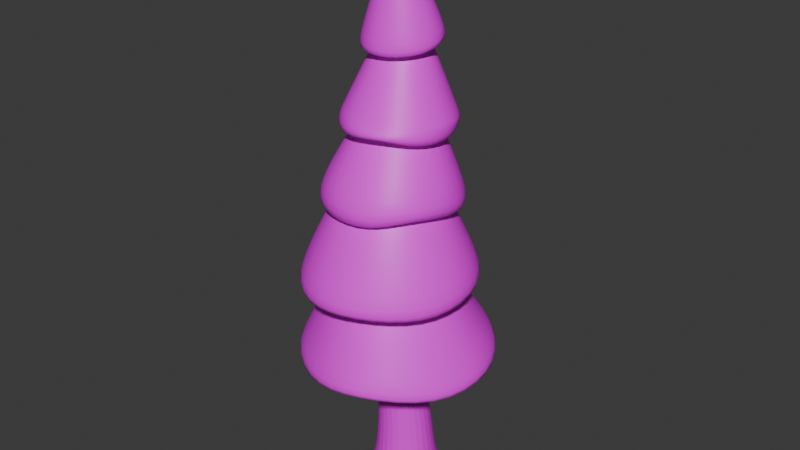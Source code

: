 # Source: tree_001.blend  (saved by Blender 4.1.24; exported with 4.5.12 LTS)
import bpy
from mathutils import Matrix  # noqa: F401  (used for matrix-valued properties, if any)

bpy.ops.wm.read_factory_settings(use_empty=True)
scene = bpy.context.scene
scene.name = 'Scene'

# ---- collections
col_collection = bpy.data.collections.new('Collection'); scene.collection.children.link(col_collection)

# ---- images (referenced by path relative to the original .blend; pixels are not part of the script)
import os
ASSET_DIR = os.environ.get("B2B_ASSET_DIR", "")  # directory of the original .blend (textures are referenced by path, not embedded)
HERE = os.path.dirname(os.path.abspath(__file__))  # packed textures are extracted next to this script under _unpacked/

def load_image(name, relpath, width, height, colorspace="sRGB"):
    """Load a texture the original file referenced (path relative to the .blend, or extracted next to this script)."""
    p = next((c for c in (os.path.join(HERE, relpath), os.path.join(ASSET_DIR, relpath)) if relpath and os.path.exists(c)), "")
    if p:
        img = bpy.data.images.load(p, check_existing=True)
        img.name = name
    else:  # same state as the original file: an image datablock whose file is absent (Cycles renders it pink)
        img = bpy.data.images.new(name, width, height)
        img.source = "FILE"
        img.filepath = "//" + (relpath or name)
    img.colorspace_settings.name = colorspace
    return img
img_gradation_palette_png = load_image('Gradation palette.png', 'Gradation palette.png', 1024, 1024, 'sRGB')

# ---- materials (node trees are filled in below, after node groups)
mat_material_003 = bpy.data.materials.new('Material.003')
mat_material_003.use_transparent_shadow = False
mat_material_002 = bpy.data.materials.new('Material.002')
mat_material_002.use_transparent_shadow = False

# ---- material node trees
mat_material_003.use_nodes = True; mat_material_003.node_tree.nodes.clear()
_N = mat_material_003.node_tree.nodes; _L = mat_material_003.node_tree.links
n0 = _N.new('ShaderNodeBsdfPrincipled'); n0.name = 'Principled BSDF'; n0.location = (10, 300)
n1 = _N.new('ShaderNodeOutputMaterial'); n1.name = 'Material Output'; n1.location = (300, 300)
n2 = _N.new('ShaderNodeTexImage'); n2.name = 'Image Texture'; n2.location = (-280, 264)
n2.image = img_gradation_palette_png
_L.new(n0.outputs[0], n1.inputs[0])
_L.new(n2.outputs[0], n0.inputs[0])
n1.is_active_output = True
mat_material_002.use_nodes = True; mat_material_002.node_tree.nodes.clear()
_N = mat_material_002.node_tree.nodes; _L = mat_material_002.node_tree.links
n0 = _N.new('ShaderNodeBsdfPrincipled'); n0.name = 'Principled BSDF'; n0.location = (10, 300)
n1 = _N.new('ShaderNodeOutputMaterial'); n1.name = 'Material Output'; n1.location = (300, 300)
n2 = _N.new('ShaderNodeTexImage'); n2.name = 'Image Texture'; n2.location = (-280, 264)
n2.image = img_gradation_palette_png
_L.new(n0.outputs[0], n1.inputs[0])
_L.new(n2.outputs[0], n0.inputs[0])
n1.is_active_output = True

# ---- world
world_world = bpy.data.worlds.new('World'); scene.world = world_world
world_world.use_nodes = True; world_world.node_tree.nodes.clear()
_N = world_world.node_tree.nodes; _L = world_world.node_tree.links
n0 = _N.new('ShaderNodeOutputWorld'); n0.name = 'World Output'; n0.location = (300, 300)
n1 = _N.new('ShaderNodeBackground'); n1.name = 'Background'; n1.location = (10, 300)
n1.inputs[0].default_value = (0.05088, 0.05088, 0.05088, 1.0)
_L.new(n1.outputs[0], n0.inputs[0])
n0.is_active_output = True
world_world.color = (0.05088, 0.05088, 0.05088)
world_world.use_sun_shadow = False
world_world.sun_shadow_jitter_overblur = 0.0

# ---- meshes
me_cylinder = bpy.data.meshes.new('Cylinder')
me_cylinder.from_pydata([(-1.11e-09, 1.13, -0.1229), (3.385e-10, 0.9603, 0.1229), (0.8838, 0.7048, -0.1229), (0.7508, 0.5987, 0.1229), (1.102, -0.2515, -0.1229), (0.9362, -0.2137, 0.1229), (0.4905, -1.018, -0.1229), (0.4166, -0.8652, 0.1229), (-0.4905, -1.018, -0.1229), (-0.4166, -0.8652, 0.1229), (-1.102, -0.2515, -0.1229), (-0.9362, -0.2137, 0.1229), (-0.8838, 0.7048, -0.1229), (-0.7508, 0.5987, 0.1229), (0.6918, 0.3955, 1.736), (0.05622, 0.6992, 1.757), (0.8505, -0.2867, 1.66), (0.4129, -0.8338, 1.584), (-0.2915, -0.8338, 1.567), (-0.7323, -0.2867, 1.621), (-0.5776, 0.3955, 1.705), (0.5648, 0.1488, 3.205), (0.01967, 0.4076, 3.233), (0.7015, -0.4328, 3.116), (0.3268, -0.8991, 3.032), (-0.2771, -0.8991, 3.017), (-0.6555, -0.4328, 3.082), (-0.5234, 0.1488, 3.178), (0.4154, -0.2371, 5.057), (-0.02952, -0.02238, 5.087), (0.5256, -0.7196, 5.053), (0.218, -1.107, 5.078), (-0.2758, -1.107, 5.113), (-0.5838, -0.7196, 5.131), (-0.4742, -0.2371, 5.119), (0.6238, -0.3296, 7.066), (0.3062, -0.1798, 7.018), (0.6993, -0.6663, 7.147), (0.4759, -0.9363, 7.2), (0.1217, -0.9363, 7.185), (-0.09644, -0.6663, 7.113), (-0.01431, -0.3296, 7.039), (0.3547, 0.005533, 8.869), (0.1393, 0.1084, 8.857), (0.4081, -0.2255, 8.899), (0.2593, -0.4108, 8.924), (0.02022, -0.4108, 8.926), (-0.129, -0.2255, 8.902), (-0.07598, 0.005533, 8.872), (0.2846, 0.09842, 10.07), (0.1472, 0.1645, 10.07), (0.3185, -0.04999, 10.06), (0.2233, -0.169, 10.05), (0.0708, -0.169, 10.05), (-0.02425, -0.04999, 10.06), (0.009756, 0.09842, 10.07), (0.2176, -0.01803, 10.99), (0.1532, 0.01294, 10.99), (0.2335, -0.08761, 10.99), (0.1889, -0.1434, 10.98), (0.1174, -0.1434, 10.99), (0.07283, -0.08761, 10.99), (0.08877, -0.01803, 10.99), (-1.514e-09, 1.178, -0.1229), (0.9208, 0.7343, -0.1229), (1.148, -0.2621, -0.1229), (0.511, -1.061, -0.1229), (-0.511, -1.061, -0.1229), (-1.148, -0.2621, -0.1229), (-0.9208, 0.7343, -0.1229)], [], [(0, 1, 3, 2), (2, 3, 5, 4), (4, 5, 7, 6), (6, 7, 9, 8), (8, 9, 11, 10), (11, 9, 18, 19), (10, 11, 13, 12), (12, 13, 1, 0), (10, 12, 69, 68), (19, 18, 25, 26), (3, 1, 15, 14), (7, 5, 16, 17), (13, 11, 19, 20), (9, 7, 17, 18), (1, 13, 20, 15), (5, 3, 14, 16), (23, 21, 28, 30), (17, 16, 23, 24), (14, 15, 22, 21), (20, 19, 26, 27), (18, 17, 24, 25), (16, 14, 21, 23), (15, 20, 27, 22), (34, 33, 40, 41), (22, 27, 34, 29), (26, 25, 32, 33), (24, 23, 30, 31), (21, 22, 29, 28), (27, 26, 33, 34), (25, 24, 31, 32), (36, 41, 48, 43), (32, 31, 38, 39), (30, 28, 35, 37), (29, 34, 41, 36), (33, 32, 39, 40), (31, 30, 37, 38), (28, 29, 36, 35), (46, 45, 52, 53), (40, 39, 46, 47), (38, 37, 44, 45), (35, 36, 43, 42), (41, 40, 47, 48), (39, 38, 45, 46), (37, 35, 42, 44), (49, 50, 57, 56), (44, 42, 49, 51), (43, 48, 55, 50), (47, 46, 53, 54), (45, 44, 51, 52), (42, 43, 50, 49), (48, 47, 54, 55), (56, 57, 62, 61, 60, 59, 58), (55, 54, 61, 62), (53, 52, 59, 60), (51, 49, 56, 58), (50, 55, 62, 57), (54, 53, 60, 61), (52, 51, 58, 59), (63, 64, 65, 66, 67, 68, 69), (6, 8, 67, 66), (12, 0, 63, 69), (2, 4, 65, 64), (8, 10, 68, 67), (0, 2, 64, 63), (4, 6, 66, 65)])
_uv = me_cylinder.uv_layers.new(name='UVMap')
_uv.uv.foreach_set('vector', [0.0777, 0.3866, 0.0777, 0.3964, 0.0749, 0.3964, 0.0749, 0.3866, 0.0749, 0.3866, 0.0749, 0.3964, 0.07209, 0.3964, 0.07209, 0.3866, 0.07209, 0.3866, 0.07209, 0.3964, 0.06929, 0.3964, 0.06929, 0.3866, 0.06929, 0.3866, 0.06929, 0.3964, 0.06648, 0.3964, 0.06648, 0.3866, 0.06648, 0.3866, 0.06648, 0.3964, 0.06368, 0.3964, 0.06368, 0.3866, 0.06368, 0.3964, 0.06648, 0.3964, 0.06648, 0.3964, 0.06368, 0.3964, 0.06368, 0.3866, 0.06368, 0.3964, 0.06087, 0.3964, 0.06087, 0.3866, 0.06087, 0.3866, 0.06087, 0.3964, 0.05806, 0.3964, 0.05806, 0.3866, 0.06368, 0.3866, 0.06087, 0.3866, 0.06087, 0.3866, 0.06368, 0.3866, 0.06368, 0.3964, 0.06648, 0.3964, 0.06648, 0.3964, 0.06368, 0.3964, 0.0749, 0.3964, 0.0777, 0.3964, 0.0777, 0.3964, 0.0749, 0.3964, 0.06929, 0.3964, 0.07209, 0.3964, 0.07209, 0.3964, 0.06929, 0.3964, 0.06087, 0.3964, 0.06368, 0.3964, 0.06368, 0.3964, 0.06087, 0.3964, 0.06648, 0.3964, 0.06929, 0.3964, 0.06929, 0.3964, 0.06648, 0.3964, 0.05806, 0.3964, 0.06087, 0.3964, 0.06087, 0.3964, 0.05806, 0.3964, 0.07209, 0.3964, 0.0749, 0.3964, 0.0749, 0.3964, 0.07209, 0.3964, 0.07209, 0.3964, 0.0749, 0.3964, 0.0749, 0.3964, 0.07209, 0.3964, 0.06929, 0.3964, 0.07209, 0.3964, 0.07209, 0.3964, 0.06929, 0.3964, 0.0749, 0.3964, 0.0777, 0.3964, 0.0777, 0.3964, 0.0749, 0.3964, 0.06087, 0.3964, 0.06368, 0.3964, 0.06368, 0.3964, 0.06087, 0.3964, 0.06648, 0.3964, 0.06929, 0.3964, 0.06929, 0.3964, 0.06648, 0.3964, 0.07209, 0.3964, 0.0749, 0.3964, 0.0749, 0.3964, 0.07209, 0.3964, 0.05806, 0.3964, 0.06087, 0.3964, 0.06087, 0.3964, 0.05806, 0.3964, 0.06087, 0.3964, 0.06368, 0.3964, 0.06368, 0.3964, 0.06087, 0.3964, 0.05806, 0.3964, 0.06087, 0.3964, 0.06087, 0.3964, 0.05806, 0.3964, 0.06368, 0.3964, 0.06648, 0.3964, 0.06648, 0.3964, 0.06368, 0.3964, 0.06929, 0.3964, 0.07209, 0.3964, 0.07209, 0.3964, 0.06929, 0.3964, 0.0749, 0.3964, 0.0777, 0.3964, 0.0777, 0.3964, 0.0749, 0.3964, 0.06087, 0.3964, 0.06368, 0.3964, 0.06368, 0.3964, 0.06087, 0.3964, 0.06648, 0.3964, 0.06929, 0.3964, 0.06929, 0.3964, 0.06648, 0.3964, 0.05806, 0.3964, 0.06087, 0.3964, 0.06087, 0.3964, 0.05806, 0.3964, 0.06648, 0.3964, 0.06929, 0.3964, 0.06929, 0.3964, 0.06648, 0.3964, 0.07209, 0.3964, 0.0749, 0.3964, 0.0749, 0.3964, 0.07209, 0.3964, 0.05806, 0.3964, 0.06087, 0.3964, 0.06087, 0.3964, 0.05806, 0.3964, 0.06368, 0.3964, 0.06648, 0.3964, 0.06648, 0.3964, 0.06368, 0.3964, 0.06929, 0.3964, 0.07209, 0.3964, 0.07209, 0.3964, 0.06929, 0.3964, 0.0749, 0.3964, 0.0777, 0.3964, 0.0777, 0.3964, 0.0749, 0.3964, 0.06648, 0.3964, 0.06929, 0.3964, 0.06929, 0.3964, 0.06648, 0.3964, 0.06368, 0.3964, 0.06648, 0.3964, 0.06648, 0.3964, 0.06368, 0.3964, 0.06929, 0.3964, 0.07209, 0.3964, 0.07209, 0.3964, 0.06929, 0.3964, 0.0749, 0.3964, 0.0777, 0.3964, 0.0777, 0.3964, 0.0749, 0.3964, 0.06087, 0.3964, 0.06368, 0.3964, 0.06368, 0.3964, 0.06087, 0.3964, 0.06648, 0.3964, 0.06929, 0.3964, 0.06929, 0.3964, 0.06648, 0.3964, 0.07209, 0.3964, 0.0749, 0.3964, 0.0749, 0.3964, 0.07209, 0.3964, 0.0749, 0.3964, 0.0777, 0.3964, 0.0777, 0.3964, 0.0749, 0.3964, 0.07209, 0.3964, 0.0749, 0.3964, 0.0749, 0.3964, 0.07209, 0.3964, 0.05806, 0.3964, 0.06087, 0.3964, 0.06087, 0.3964, 0.05806, 0.3964, 0.06368, 0.3964, 0.06648, 0.3964, 0.06648, 0.3964, 0.06368, 0.3964, 0.06929, 0.3964, 0.07209, 0.3964, 0.07209, 0.3964, 0.06929, 0.3964, 0.0749, 0.3964, 0.0777, 0.3964, 0.0777, 0.3964, 0.0749, 0.3964, 0.06087, 0.3964, 0.06368, 0.3964, 0.06368, 0.3964, 0.06087, 0.3964, 0.06666, 0.3846, 0.06297, 0.3864, 0.05929, 0.3846, 0.05838, 0.3807, 0.06093, 0.3775, 0.06502, 0.3775, 0.06757, 0.3807, 0.06087, 0.3964, 0.06368, 0.3964, 0.06368, 0.3964, 0.06087, 0.3964, 0.06648, 0.3964, 0.06929, 0.3964, 0.06929, 0.3964, 0.06648, 0.3964, 0.07209, 0.3964, 0.0749, 0.3964, 0.0749, 0.3964, 0.07209, 0.3964, 0.05806, 0.3964, 0.06087, 0.3964, 0.06087, 0.3964, 0.05806, 0.3964, 0.06368, 0.3964, 0.06648, 0.3964, 0.06648, 0.3964, 0.06368, 0.3964, 0.06929, 0.3964, 0.07209, 0.3964, 0.07209, 0.3964, 0.06929, 0.3964, 0.07279, 0.3864, 0.07648, 0.3846, 0.07739, 0.3807, 0.07484, 0.3775, 0.07075, 0.3775, 0.0682, 0.3807, 0.06911, 0.3846, 0.06929, 0.3866, 0.06648, 0.3866, 0.06648, 0.3866, 0.06929, 0.3866, 0.06087, 0.3866, 0.05806, 0.3866, 0.05806, 0.3866, 0.06087, 0.3866, 0.0749, 0.3866, 0.07209, 0.3866, 0.07209, 0.3866, 0.0749, 0.3866, 0.06648, 0.3866, 0.06368, 0.3866, 0.06368, 0.3866, 0.06648, 0.3866, 0.0777, 0.3866, 0.0749, 0.3866, 0.0749, 0.3866, 0.0777, 0.3866, 0.07209, 0.3866, 0.06929, 0.3866, 0.06929, 0.3866, 0.07209, 0.3866])
me_cylinder.materials.append(mat_material_003)
me_cylinder.update()
me_cylinder_001 = bpy.data.meshes.new('Cylinder.001')
me_cylinder_001.from_pydata([(0.003323, 1.198, -0.1838), (-0.0005178, 0.3861, 0.7235), (0.7815, 0.8918, -0.4158), (0.3727, 0.2507, 0.7127), (1.195, 0.1766, -0.4651), (0.5713, -0.09219, 0.6852), (1.052, -0.6366, -0.5213), (0.5023, -0.4821, 0.654), (0.4013, -1.241, -0.3681), (0.1981, -0.7366, 0.6337), (-0.4102, -1.167, -0.5579), (-0.1991, -0.7366, 0.6337), (-1.092, -0.6398, -0.4279), (-0.5034, -0.4821, 0.654), (-1.188, 0.1766, -0.4651), (-0.5723, -0.09219, 0.6852), (-0.7741, 0.8918, -0.4158), (-0.3738, 0.2507, 0.7127), (0.6675, 0.6009, 0.7407), (-0.0005178, 0.8432, 0.7601), (1.023, -0.01281, 0.6916), (0.8995, -0.7107, 0.6358), (0.3549, -1.166, 0.5993), (-0.356, -1.166, 0.5993), (-0.9005, -0.7107, 0.6358), (-1.024, -0.01281, 0.6916), (-0.6685, 0.6009, 0.7407), (0.3589, 0.2693, 1.593), (0.0004655, 0.3997, 1.594), (0.5496, -0.06102, 1.592), (0.4833, -0.4366, 1.591), (0.1912, -0.6818, 1.591), (-0.1902, -0.6818, 1.591), (-0.4824, -0.4366, 1.591), (-0.5486, -0.06102, 1.592), (-0.3579, 0.2693, 1.593), (0.5241, 0.4662, 1.594), (0.0004655, 0.6568, 1.595), (0.8027, -0.01638, 1.593), (0.7059, -0.5651, 1.591), (0.2791, -0.9233, 1.59), (-0.2781, -0.9233, 1.59), (-0.705, -0.5651, 1.591), (-0.8018, -0.01638, 1.593), (-0.5232, 0.4662, 1.594), (0.2563, 0.2937, 2.308), (1.545e-05, 0.3868, 2.302), (0.3927, 0.05793, 2.322), (0.3453, -0.2102, 2.338), (0.1364, -0.3852, 2.349), (-0.1364, -0.3852, 2.349), (-0.3453, -0.2102, 2.338), (-0.3927, 0.05793, 2.322), (-0.2563, 0.2937, 2.308), (0.4122, 0.4791, 2.297), (1.546e-05, 0.6289, 2.287), (0.6315, 0.09996, 2.319), (0.5553, -0.3312, 2.345), (0.2193, -0.6126, 2.362), (-0.2193, -0.6126, 2.362), (-0.5553, -0.3312, 2.345), (-0.6315, 0.09996, 2.319), (-0.4122, 0.4791, 2.297), (0.1687, 0.2242, 3.153), (8.051e-05, 0.2851, 3.16), (0.2584, 0.07003, 3.133), (0.2273, -0.1053, 3.112), (0.08981, -0.2198, 3.097), (-0.08965, -0.2198, 3.097), (-0.2271, -0.1053, 3.112), (-0.2583, 0.07003, 3.133), (-0.1686, 0.2242, 3.153), (0.2933, 0.3715, 3.171), (8.051e-05, 0.4774, 3.185), (0.4493, 0.1034, 3.138), (0.3951, -0.2015, 3.099), (0.1561, -0.4004, 3.074), (-0.1559, -0.4004, 3.074), (-0.3949, -0.2015, 3.099), (-0.4491, 0.1034, 3.138), (-0.2931, 0.3715, 3.171), (0.02734, -0.03001, 4.185), (2.046e-08, -0.02013, 4.186), (0.04189, -0.05501, 4.182), (0.03683, -0.08344, 4.179), (0.01455, -0.102, 4.176), (-0.01455, -0.102, 4.176), (-0.03683, -0.08344, 4.179), (-0.04189, -0.05501, 4.182), (-0.02734, -0.03001, 4.185), (0.003323, 0.9025, -0.2042), (0.5913, 0.6656, -0.4314), (0.9039, 0.1253, -0.4687), (0.7953, -0.489, -0.5111), (0.3001, -0.9637, -0.3489), (-0.3089, -0.8899, -0.5388), (-0.8359, -0.4921, -0.4177), (-0.8965, 0.1253, -0.4687), (-0.5839, 0.6656, -0.4314), (-0.06151, 0.45, -0.0911), (0.3202, 0.3114, -0.1007), (0.5234, -0.03955, -0.1249), (0.4528, -0.4387, -0.1524), (0.1416, -0.6992, -0.1704), (-0.2646, -0.6992, -0.1704), (-0.5758, -0.4387, -0.1524), (-0.6464, -0.03955, -0.1249), (-0.4432, 0.3114, -0.1007), (0.1592, 0.233, 3.096), (-0.002854, 0.2771, 3.051), (0.2555, 0.06199, 3.024), (0.2244, -0.1134, 3.002), (0.08688, -0.2278, 2.988), (-0.09258, -0.2278, 2.988), (-0.2301, -0.1134, 3.002), (-0.2387, 0.03301, 3.06), (-0.1715, 0.2162, 3.043), (0.2837, 0.3802, 3.114), (-0.002854, 0.4694, 3.075), (0.4463, 0.09538, 3.028), (0.3921, -0.2095, 2.99), (0.1531, -0.4085, 2.965), (-0.1589, -0.4085, 2.965), (-0.3979, -0.2095, 2.99), (-0.4295, 0.06639, 3.064), (-0.296, 0.3635, 3.062), (0.2563, 0.2937, 2.308), (1.545e-05, 0.3868, 2.302), (0.3927, 0.05793, 2.322), (0.3453, -0.2102, 2.338), (0.1364, -0.3852, 2.349), (-0.1364, -0.3852, 2.349), (-0.3453, -0.2102, 2.338), (-0.3927, 0.05793, 2.322), (-0.2563, 0.2937, 2.308), (0.4122, 0.4791, 2.297), (1.546e-05, 0.6289, 2.287), (0.6315, 0.09996, 2.319), (0.5553, -0.3312, 2.345), (0.2193, -0.6126, 2.362), (-0.2193, -0.6126, 2.362), (-0.5553, -0.3312, 2.345), (-0.6315, 0.09996, 2.319), (-0.4122, 0.4791, 2.297), (0.356, 0.3244, 1.353), (0.07594, 0.4208, 1.493), (0.5467, -0.005943, 1.352), (0.4044, -0.4446, 1.491), (0.1883, -0.6267, 1.35), (-0.1931, -0.6267, 1.35), (-0.4853, -0.3815, 1.351), (-0.5742, 0.00246, 1.497), (-0.3608, 0.3244, 1.353), (0.5212, 0.5213, 1.354), (0.07594, 0.6779, 1.494), (0.7998, 0.03869, 1.352), (0.627, -0.5732, 1.491), (0.2762, -0.8682, 1.35), (-0.2811, -0.8682, 1.35), (-0.7079, -0.5101, 1.351), (-0.8274, 0.04709, 1.497), (-0.5261, 0.5213, 1.354), (0.2687, 0.215, 2.118), (-0.03071, 0.3505, 2.224), (0.4051, -0.02083, 2.132), (0.3577, -0.289, 2.148), (0.157, -0.4882, 2.267), (-0.124, -0.464, 2.159), (-0.412, -0.2145, 2.148), (-0.3803, -0.02083, 2.132), (-0.2439, 0.215, 2.118), (0.4246, 0.4004, 2.107), (-0.03071, 0.5925, 2.209), (0.6439, 0.0212, 2.13), (0.5677, -0.41, 2.156), (0.24, -0.7157, 2.28), (-0.2069, -0.6914, 2.173), (-0.622, -0.3355, 2.156), (-0.6191, 0.0212, 2.13), (-0.3998, 0.4004, 2.107), (0.3727, 0.2671, 0.5075), (-0.0005178, 0.4025, 0.5183), (0.5713, -0.07577, 0.48), (0.5023, -0.4657, 0.4488), (0.1864, -0.7237, 0.5555), (-0.1991, -0.7202, 0.4285), (-0.5034, -0.4657, 0.4488), (-0.4919, -0.09223, 0.6512), (-0.3738, 0.2671, 0.5075), (0.6675, 0.6173, 0.5355), (-0.0005178, 0.8597, 0.5549), (1.023, 0.003606, 0.4864), (0.8995, -0.6942, 0.4305), (0.3432, -1.153, 0.5211), (-0.356, -1.15, 0.3941), (-0.9005, -0.6942, 0.4305), (-0.9435, -0.01285, 0.6575), (-0.6685, 0.6173, 0.5355), (0.003401, 1.037, 0.0108), (0.7014, 0.7649, -0.1755), (1.073, 0.1235, -0.2206), (0.9437, -0.6058, -0.2719), (0.362, -1.14, -0.1548), (-0.3675, -1.082, -0.3054), (-0.9743, -0.6083, -0.1978), (-1.065, 0.1235, -0.2206), (-0.694, 0.7649, -0.1755)], [], [(198, 1, 3, 199), (199, 3, 5, 200), (200, 5, 7, 201), (201, 7, 9, 202), (202, 9, 11, 203), (203, 11, 13, 204), (204, 13, 15, 205), (5, 3, 180, 182), (205, 15, 17, 206), (206, 17, 1, 198), (6, 8, 94, 93), (18, 19, 28, 27), (19, 18, 189, 190), (25, 26, 197, 196), (1, 17, 188, 181), (9, 7, 183, 184), (24, 25, 196, 195), (23, 24, 195, 194), (13, 11, 185, 186), (22, 23, 194, 193), (143, 136, 172, 179), (26, 25, 34, 35), (23, 22, 31, 32), (20, 18, 27, 29), (19, 26, 35, 28), (24, 23, 32, 33), (21, 20, 29, 30), (25, 24, 33, 34), (22, 21, 30, 31), (42, 41, 50, 51), (130, 129, 165, 166), (27, 28, 145, 144), (142, 143, 179, 178), (44, 37, 154, 161), (129, 128, 164, 165), (141, 142, 178, 177), (43, 44, 161, 160), (128, 126, 162, 164), (51, 50, 131, 132), (39, 38, 47, 48), (43, 42, 51, 52), (40, 39, 48, 49), (36, 37, 46, 45), (44, 43, 52, 53), (41, 40, 49, 50), (38, 36, 45, 47), (37, 44, 53, 46), (58, 57, 66, 67), (54, 56, 137, 135), (50, 49, 130, 131), (62, 55, 136, 143), (55, 54, 135, 136), (49, 48, 129, 130), (61, 62, 143, 142), (48, 47, 128, 129), (60, 61, 142, 141), (70, 69, 114, 115), (54, 55, 64, 63), (62, 61, 70, 71), (59, 58, 67, 68), (56, 54, 63, 65), (55, 62, 71, 64), (60, 59, 68, 69), (57, 56, 65, 66), (61, 60, 69, 70), (74, 72, 81, 83), (74, 75, 120, 119), (69, 68, 113, 114), (72, 74, 119, 117), (68, 67, 112, 113), (80, 73, 118, 125), (73, 72, 117, 118), (67, 66, 111, 112), (79, 80, 125, 124), (81, 82, 89, 88, 87, 86, 85, 84, 83), (73, 80, 89, 82), (78, 77, 86, 87), (75, 74, 83, 84), (79, 78, 87, 88), (76, 75, 84, 85), (72, 73, 82, 81), (80, 79, 88, 89), (77, 76, 85, 86), (96, 97, 106, 105), (0, 2, 91, 90), (4, 6, 93, 92), (2, 4, 92, 91), (16, 0, 90, 98), (14, 16, 98, 97), (12, 14, 97, 96), (10, 12, 96, 95), (8, 10, 95, 94), (99, 100, 101, 102, 103, 104, 105, 106, 107), (93, 94, 103, 102), (90, 91, 100, 99), (97, 98, 107, 106), (94, 95, 104, 103), (91, 92, 101, 100), (98, 90, 99, 107), (95, 96, 105, 104), (92, 93, 102, 101), (111, 110, 119, 120), (115, 114, 123, 124), (112, 111, 120, 121), (108, 109, 118, 117), (116, 115, 124, 125), (113, 112, 121, 122), (110, 108, 117, 119), (109, 116, 125, 118), (114, 113, 122, 123), (75, 76, 121, 120), (71, 70, 115, 116), (76, 77, 122, 121), (63, 64, 109, 108), (64, 71, 116, 109), (77, 78, 123, 122), (65, 63, 108, 110), (78, 79, 124, 123), (66, 65, 110, 111), (140, 141, 177, 176), (42, 43, 160, 159), (126, 127, 163, 162), (139, 140, 176, 175), (41, 42, 159, 158), (138, 139, 175, 174), (40, 41, 158, 157), (28, 35, 152, 145), (137, 138, 174, 173), (56, 57, 138, 137), (52, 51, 132, 133), (57, 58, 139, 138), (53, 52, 133, 134), (58, 59, 140, 139), (45, 46, 127, 126), (46, 53, 134, 127), (59, 60, 141, 140), (47, 45, 126, 128), (151, 150, 159, 160), (148, 147, 156, 157), (144, 145, 154, 153), (152, 151, 160, 161), (149, 148, 157, 158), (146, 144, 153, 155), (145, 152, 161, 154), (150, 149, 158, 159), (147, 146, 155, 156), (167, 166, 175, 176), (164, 162, 171, 173), (163, 170, 179, 172), (168, 167, 176, 177), (165, 164, 173, 174), (169, 168, 177, 178), (166, 165, 174, 175), (162, 163, 172, 171), (170, 169, 178, 179), (131, 130, 166, 167), (29, 27, 144, 146), (132, 131, 167, 168), (30, 29, 146, 147), (133, 132, 168, 169), (31, 30, 147, 148), (134, 133, 169, 170), (32, 31, 148, 149), (37, 36, 153, 154), (127, 134, 170, 163), (33, 32, 149, 150), (36, 38, 155, 153), (136, 135, 171, 172), (34, 33, 150, 151), (38, 39, 156, 155), (135, 137, 173, 171), (35, 34, 151, 152), (39, 40, 157, 156), (186, 185, 194, 195), (185, 184, 193, 194), (184, 183, 192, 193), (180, 181, 190, 189), (183, 182, 191, 192), (182, 180, 189, 191), (181, 188, 197, 190), (188, 187, 196, 197), (187, 186, 195, 196), (15, 13, 186, 187), (26, 19, 190, 197), (18, 20, 191, 189), (11, 9, 184, 185), (20, 21, 192, 191), (21, 22, 193, 192), (7, 5, 182, 183), (17, 15, 187, 188), (3, 1, 181, 180), (16, 206, 198, 0), (14, 205, 206, 16), (12, 204, 205, 14), (10, 203, 204, 12), (8, 202, 203, 10), (6, 201, 202, 8), (4, 200, 201, 6), (2, 199, 200, 4), (0, 198, 199, 2)])
me_cylinder_001.polygons.foreach_set('use_smooth', [True] * 200)
_uv = me_cylinder_001.uv_layers.new(name='UVMap')
_uv.uv.foreach_set('vector', [0.2144, 0.2907, 0.215, 0.3063, 0.2057, 0.3063, 0.2051, 0.2907, 0.2051, 0.2907, 0.2057, 0.3063, 0.1965, 0.3063, 0.1959, 0.2907, 0.1959, 0.2907, 0.1965, 0.3063, 0.1873, 0.3063, 0.1867, 0.2907, 0.1867, 0.2907, 0.1873, 0.3063, 0.178, 0.3063, 0.1774, 0.2907, 0.1774, 0.2907, 0.178, 0.3063, 0.1688, 0.3063, 0.1682, 0.2907, 0.1682, 0.2907, 0.1688, 0.3063, 0.1595, 0.3063, 0.159, 0.2907, 0.159, 0.2907, 0.1595, 0.3063, 0.1503, 0.3063, 0.1497, 0.2907, 0.1965, 0.3063, 0.2057, 0.3063, 0.2057, 0.3063, 0.1965, 0.3063, 0.1497, 0.2907, 0.1503, 0.3063, 0.1411, 0.3063, 0.1405, 0.2907, 0.1405, 0.2907, 0.1411, 0.3063, 0.1318, 0.3063, 0.1312, 0.2907, 0.185, 0.2246, 0.1758, 0.2246, 0.1758, 0.2246, 0.185, 0.2246, 0.2057, 0.3063, 0.215, 0.3063, 0.215, 0.3063, 0.2057, 0.3063, 0.215, 0.3063, 0.2057, 0.3063, 0.2057, 0.3063, 0.215, 0.3063, 0.1503, 0.3063, 0.1411, 0.3063, 0.1411, 0.3063, 0.1503, 0.3063, 0.1318, 0.3063, 0.1411, 0.3063, 0.1411, 0.3063, 0.1318, 0.3063, 0.178, 0.3063, 0.1873, 0.3063, 0.1873, 0.3063, 0.178, 0.3063, 0.1595, 0.3063, 0.1503, 0.3063, 0.1503, 0.3063, 0.1595, 0.3063, 0.1688, 0.3063, 0.1595, 0.3063, 0.1595, 0.3063, 0.1688, 0.3063, 0.1595, 0.3063, 0.1688, 0.3063, 0.1688, 0.3063, 0.1595, 0.3063, 0.178, 0.3063, 0.1688, 0.3063, 0.1688, 0.3063, 0.178, 0.3063, 0.1411, 0.3063, 0.1318, 0.3063, 0.1318, 0.3063, 0.1411, 0.3063, 0.1411, 0.3063, 0.1503, 0.3063, 0.1503, 0.3063, 0.1411, 0.3063, 0.1688, 0.3063, 0.178, 0.3063, 0.178, 0.3063, 0.1688, 0.3063, 0.1965, 0.3063, 0.2057, 0.3063, 0.2057, 0.3063, 0.1965, 0.3063, 0.1318, 0.3063, 0.1411, 0.3063, 0.1411, 0.3063, 0.1318, 0.3063, 0.1595, 0.3063, 0.1688, 0.3063, 0.1688, 0.3063, 0.1595, 0.3063, 0.1873, 0.3063, 0.1965, 0.3063, 0.1965, 0.3063, 0.1873, 0.3063, 0.1503, 0.3063, 0.1595, 0.3063, 0.1595, 0.3063, 0.1503, 0.3063, 0.178, 0.3063, 0.1873, 0.3063, 0.1873, 0.3063, 0.178, 0.3063, 0.1595, 0.3063, 0.1688, 0.3063, 0.1688, 0.3063, 0.1595, 0.3063, 0.178, 0.3063, 0.1873, 0.3063, 0.1873, 0.3063, 0.178, 0.3063, 0.2057, 0.3063, 0.215, 0.3063, 0.215, 0.3063, 0.2057, 0.3063, 0.1503, 0.3063, 0.1411, 0.3063, 0.1411, 0.3063, 0.1503, 0.3063, 0.1411, 0.3063, 0.1318, 0.3063, 0.1318, 0.3063, 0.1411, 0.3063, 0.1873, 0.3063, 0.1965, 0.3063, 0.1965, 0.3063, 0.1873, 0.3063, 0.1595, 0.3063, 0.1503, 0.3063, 0.1503, 0.3063, 0.1595, 0.3063, 0.1503, 0.3063, 0.1411, 0.3063, 0.1411, 0.3063, 0.1503, 0.3063, 0.1965, 0.3063, 0.2057, 0.3063, 0.2057, 0.3063, 0.1965, 0.3063, 0.1595, 0.3063, 0.1688, 0.3063, 0.1688, 0.3063, 0.1595, 0.3063, 0.1873, 0.3063, 0.1965, 0.3063, 0.1965, 0.3063, 0.1873, 0.3063, 0.1503, 0.3063, 0.1595, 0.3063, 0.1595, 0.3063, 0.1503, 0.3063, 0.178, 0.3063, 0.1873, 0.3063, 0.1873, 0.3063, 0.178, 0.3063, 0.2057, 0.3063, 0.215, 0.3063, 0.215, 0.3063, 0.2057, 0.3063, 0.1411, 0.3063, 0.1503, 0.3063, 0.1503, 0.3063, 0.1411, 0.3063, 0.1688, 0.3063, 0.178, 0.3063, 0.178, 0.3063, 0.1688, 0.3063, 0.1965, 0.3063, 0.2057, 0.3063, 0.2057, 0.3063, 0.1965, 0.3063, 0.1318, 0.3063, 0.1411, 0.3063, 0.1411, 0.3063, 0.1318, 0.3063, 0.178, 0.3063, 0.1873, 0.3063, 0.1873, 0.3063, 0.178, 0.3063, 0.2057, 0.3063, 0.1965, 0.3063, 0.1965, 0.3063, 0.2057, 0.3063, 0.1688, 0.3063, 0.178, 0.3063, 0.178, 0.3063, 0.1688, 0.3063, 0.1411, 0.3063, 0.1318, 0.3063, 0.1318, 0.3063, 0.1411, 0.3063, 0.215, 0.3063, 0.2057, 0.3063, 0.2057, 0.3063, 0.215, 0.3063, 0.178, 0.3063, 0.1873, 0.3063, 0.1873, 0.3063, 0.178, 0.3063, 0.1503, 0.3063, 0.1411, 0.3063, 0.1411, 0.3063, 0.1503, 0.3063, 0.1873, 0.3063, 0.1965, 0.3063, 0.1965, 0.3063, 0.1873, 0.3063, 0.1595, 0.3063, 0.1503, 0.3063, 0.1503, 0.3063, 0.1595, 0.3063, 0.1503, 0.3063, 0.1595, 0.3063, 0.1595, 0.3063, 0.1503, 0.3063, 0.2057, 0.3063, 0.215, 0.3063, 0.215, 0.3063, 0.2057, 0.3063, 0.1411, 0.3063, 0.1503, 0.3063, 0.1503, 0.3063, 0.1411, 0.3063, 0.1688, 0.3063, 0.178, 0.3063, 0.178, 0.3063, 0.1688, 0.3063, 0.1965, 0.3063, 0.2057, 0.3063, 0.2057, 0.3063, 0.1965, 0.3063, 0.1318, 0.3063, 0.1411, 0.3063, 0.1411, 0.3063, 0.1318, 0.3063, 0.1595, 0.3063, 0.1688, 0.3063, 0.1688, 0.3063, 0.1595, 0.3063, 0.1873, 0.3063, 0.1965, 0.3063, 0.1965, 0.3063, 0.1873, 0.3063, 0.1503, 0.3063, 0.1595, 0.3063, 0.1595, 0.3063, 0.1503, 0.3063, 0.1965, 0.3063, 0.2057, 0.3063, 0.2057, 0.3063, 0.1965, 0.3063, 0.1965, 0.3063, 0.1873, 0.3063, 0.1873, 0.3063, 0.1965, 0.3063, 0.1595, 0.3063, 0.1688, 0.3063, 0.1688, 0.3063, 0.1595, 0.3063, 0.2057, 0.3063, 0.1965, 0.3063, 0.1965, 0.3063, 0.2057, 0.3063, 0.1688, 0.3063, 0.178, 0.3063, 0.178, 0.3063, 0.1688, 0.3063, 0.1411, 0.3063, 0.1318, 0.3063, 0.1318, 0.3063, 0.1411, 0.3063, 0.215, 0.3063, 0.2057, 0.3063, 0.2057, 0.3063, 0.215, 0.3063, 0.178, 0.3063, 0.1873, 0.3063, 0.1873, 0.3063, 0.178, 0.3063, 0.1503, 0.3063, 0.1411, 0.3063, 0.1411, 0.3063, 0.1503, 0.3063, 0.1508, 0.2317, 0.1468, 0.2331, 0.1428, 0.2317, 0.1407, 0.228, 0.1414, 0.2238, 0.1447, 0.2211, 0.1489, 0.2211, 0.1522, 0.2238, 0.1529, 0.228, 0.1318, 0.3063, 0.1411, 0.3063, 0.1411, 0.3063, 0.1318, 0.3063, 0.1595, 0.3063, 0.1688, 0.3063, 0.1688, 0.3063, 0.1595, 0.3063, 0.1873, 0.3063, 0.1965, 0.3063, 0.1965, 0.3063, 0.1873, 0.3063, 0.1503, 0.3063, 0.1595, 0.3063, 0.1595, 0.3063, 0.1503, 0.3063, 0.178, 0.3063, 0.1873, 0.3063, 0.1873, 0.3063, 0.178, 0.3063, 0.2057, 0.3063, 0.215, 0.3063, 0.215, 0.3063, 0.2057, 0.3063, 0.1411, 0.3063, 0.1503, 0.3063, 0.1503, 0.3063, 0.1411, 0.3063, 0.1688, 0.3063, 0.178, 0.3063, 0.178, 0.3063, 0.1688, 0.3063, 0.1573, 0.2246, 0.1481, 0.2246, 0.1481, 0.2246, 0.1573, 0.2246, 0.2127, 0.2246, 0.2035, 0.2246, 0.2035, 0.2246, 0.2127, 0.2246, 0.1942, 0.2246, 0.185, 0.2246, 0.185, 0.2246, 0.1942, 0.2246, 0.2035, 0.2246, 0.1942, 0.2246, 0.1942, 0.2246, 0.2035, 0.2246, 0.1388, 0.2246, 0.1296, 0.2246, 0.1296, 0.2246, 0.1388, 0.2246, 0.1481, 0.2246, 0.1388, 0.2246, 0.1388, 0.2246, 0.1481, 0.2246, 0.1573, 0.2246, 0.1481, 0.2246, 0.1481, 0.2246, 0.1573, 0.2246, 0.1665, 0.2246, 0.1573, 0.2246, 0.1573, 0.2246, 0.1665, 0.2246, 0.1758, 0.2246, 0.1665, 0.2246, 0.1665, 0.2246, 0.1758, 0.2246, 0.1597, 0.2331, 0.1637, 0.2317, 0.1658, 0.228, 0.1651, 0.2238, 0.1619, 0.2211, 0.1576, 0.2211, 0.1543, 0.2238, 0.1536, 0.228, 0.1557, 0.2317, 0.185, 0.2246, 0.1758, 0.2246, 0.1758, 0.2246, 0.185, 0.2246, 0.2127, 0.2246, 0.2035, 0.2246, 0.2035, 0.2246, 0.2127, 0.2246, 0.1481, 0.2246, 0.1388, 0.2246, 0.1388, 0.2246, 0.1481, 0.2246, 0.1758, 0.2246, 0.1665, 0.2246, 0.1665, 0.2246, 0.1758, 0.2246, 0.2035, 0.2246, 0.1942, 0.2246, 0.1942, 0.2246, 0.2035, 0.2246, 0.1388, 0.2246, 0.1296, 0.2246, 0.1296, 0.2246, 0.1388, 0.2246, 0.1665, 0.2246, 0.1573, 0.2246, 0.1573, 0.2246, 0.1665, 0.2246, 0.1942, 0.2246, 0.185, 0.2246, 0.185, 0.2246, 0.1942, 0.2246, 0.1873, 0.3063, 0.1965, 0.3063, 0.1965, 0.3063, 0.1873, 0.3063, 0.1503, 0.3063, 0.1595, 0.3063, 0.1595, 0.3063, 0.1503, 0.3063, 0.178, 0.3063, 0.1873, 0.3063, 0.1873, 0.3063, 0.178, 0.3063, 0.2057, 0.3063, 0.215, 0.3063, 0.215, 0.3063, 0.2057, 0.3063, 0.1411, 0.3063, 0.1503, 0.3063, 0.1503, 0.3063, 0.1411, 0.3063, 0.1688, 0.3063, 0.178, 0.3063, 0.178, 0.3063, 0.1688, 0.3063, 0.1965, 0.3063, 0.2057, 0.3063, 0.2057, 0.3063, 0.1965, 0.3063, 0.1318, 0.3063, 0.1411, 0.3063, 0.1411, 0.3063, 0.1318, 0.3063, 0.1595, 0.3063, 0.1688, 0.3063, 0.1688, 0.3063, 0.1595, 0.3063, 0.1873, 0.3063, 0.178, 0.3063, 0.178, 0.3063, 0.1873, 0.3063, 0.1411, 0.3063, 0.1503, 0.3063, 0.1503, 0.3063, 0.1411, 0.3063, 0.178, 0.3063, 0.1688, 0.3063, 0.1688, 0.3063, 0.178, 0.3063, 0.2057, 0.3063, 0.215, 0.3063, 0.215, 0.3063, 0.2057, 0.3063, 0.1318, 0.3063, 0.1411, 0.3063, 0.1411, 0.3063, 0.1318, 0.3063, 0.1688, 0.3063, 0.1595, 0.3063, 0.1595, 0.3063, 0.1688, 0.3063, 0.1965, 0.3063, 0.2057, 0.3063, 0.2057, 0.3063, 0.1965, 0.3063, 0.1595, 0.3063, 0.1503, 0.3063, 0.1503, 0.3063, 0.1595, 0.3063, 0.1873, 0.3063, 0.1965, 0.3063, 0.1965, 0.3063, 0.1873, 0.3063, 0.1688, 0.3063, 0.1595, 0.3063, 0.1595, 0.3063, 0.1688, 0.3063, 0.1595, 0.3063, 0.1503, 0.3063, 0.1503, 0.3063, 0.1595, 0.3063, 0.2057, 0.3063, 0.215, 0.3063, 0.215, 0.3063, 0.2057, 0.3063, 0.178, 0.3063, 0.1688, 0.3063, 0.1688, 0.3063, 0.178, 0.3063, 0.1688, 0.3063, 0.1595, 0.3063, 0.1595, 0.3063, 0.1688, 0.3063, 0.1873, 0.3063, 0.178, 0.3063, 0.178, 0.3063, 0.1873, 0.3063, 0.178, 0.3063, 0.1688, 0.3063, 0.1688, 0.3063, 0.178, 0.3063, 0.1318, 0.3063, 0.1411, 0.3063, 0.1411, 0.3063, 0.1318, 0.3063, 0.1965, 0.3063, 0.1873, 0.3063, 0.1873, 0.3063, 0.1965, 0.3063, 0.1965, 0.3063, 0.1873, 0.3063, 0.1873, 0.3063, 0.1965, 0.3063, 0.1503, 0.3063, 0.1595, 0.3063, 0.1595, 0.3063, 0.1503, 0.3063, 0.1873, 0.3063, 0.178, 0.3063, 0.178, 0.3063, 0.1873, 0.3063, 0.1411, 0.3063, 0.1503, 0.3063, 0.1503, 0.3063, 0.1411, 0.3063, 0.178, 0.3063, 0.1688, 0.3063, 0.1688, 0.3063, 0.178, 0.3063, 0.2057, 0.3063, 0.215, 0.3063, 0.215, 0.3063, 0.2057, 0.3063, 0.1318, 0.3063, 0.1411, 0.3063, 0.1411, 0.3063, 0.1318, 0.3063, 0.1688, 0.3063, 0.1595, 0.3063, 0.1595, 0.3063, 0.1688, 0.3063, 0.1965, 0.3063, 0.2057, 0.3063, 0.2057, 0.3063, 0.1965, 0.3063, 0.1503, 0.3063, 0.1595, 0.3063, 0.1595, 0.3063, 0.1503, 0.3063, 0.178, 0.3063, 0.1873, 0.3063, 0.1873, 0.3063, 0.178, 0.3063, 0.2057, 0.3063, 0.215, 0.3063, 0.215, 0.3063, 0.2057, 0.3063, 0.1411, 0.3063, 0.1503, 0.3063, 0.1503, 0.3063, 0.1411, 0.3063, 0.1688, 0.3063, 0.178, 0.3063, 0.178, 0.3063, 0.1688, 0.3063, 0.1965, 0.3063, 0.2057, 0.3063, 0.2057, 0.3063, 0.1965, 0.3063, 0.1318, 0.3063, 0.1411, 0.3063, 0.1411, 0.3063, 0.1318, 0.3063, 0.1595, 0.3063, 0.1688, 0.3063, 0.1688, 0.3063, 0.1595, 0.3063, 0.1873, 0.3063, 0.1965, 0.3063, 0.1965, 0.3063, 0.1873, 0.3063, 0.1688, 0.3063, 0.178, 0.3063, 0.178, 0.3063, 0.1688, 0.3063, 0.1965, 0.3063, 0.2057, 0.3063, 0.2057, 0.3063, 0.1965, 0.3063, 0.1318, 0.3063, 0.1411, 0.3063, 0.1411, 0.3063, 0.1318, 0.3063, 0.1595, 0.3063, 0.1688, 0.3063, 0.1688, 0.3063, 0.1595, 0.3063, 0.1873, 0.3063, 0.1965, 0.3063, 0.1965, 0.3063, 0.1873, 0.3063, 0.1503, 0.3063, 0.1595, 0.3063, 0.1595, 0.3063, 0.1503, 0.3063, 0.178, 0.3063, 0.1873, 0.3063, 0.1873, 0.3063, 0.178, 0.3063, 0.2057, 0.3063, 0.215, 0.3063, 0.215, 0.3063, 0.2057, 0.3063, 0.1411, 0.3063, 0.1503, 0.3063, 0.1503, 0.3063, 0.1411, 0.3063, 0.1688, 0.3063, 0.178, 0.3063, 0.178, 0.3063, 0.1688, 0.3063, 0.1965, 0.3063, 0.2057, 0.3063, 0.2057, 0.3063, 0.1965, 0.3063, 0.1595, 0.3063, 0.1688, 0.3063, 0.1688, 0.3063, 0.1595, 0.3063, 0.1873, 0.3063, 0.1965, 0.3063, 0.1965, 0.3063, 0.1873, 0.3063, 0.1503, 0.3063, 0.1595, 0.3063, 0.1595, 0.3063, 0.1503, 0.3063, 0.178, 0.3063, 0.1873, 0.3063, 0.1873, 0.3063, 0.178, 0.3063, 0.1411, 0.3063, 0.1503, 0.3063, 0.1503, 0.3063, 0.1411, 0.3063, 0.1688, 0.3063, 0.178, 0.3063, 0.178, 0.3063, 0.1688, 0.3063, 0.215, 0.3063, 0.2057, 0.3063, 0.2057, 0.3063, 0.215, 0.3063, 0.1318, 0.3063, 0.1411, 0.3063, 0.1411, 0.3063, 0.1318, 0.3063, 0.1595, 0.3063, 0.1688, 0.3063, 0.1688, 0.3063, 0.1595, 0.3063, 0.2057, 0.3063, 0.1965, 0.3063, 0.1965, 0.3063, 0.2057, 0.3063, 0.215, 0.3063, 0.2057, 0.3063, 0.2057, 0.3063, 0.215, 0.3063, 0.1503, 0.3063, 0.1595, 0.3063, 0.1595, 0.3063, 0.1503, 0.3063, 0.1965, 0.3063, 0.1873, 0.3063, 0.1873, 0.3063, 0.1965, 0.3063, 0.2057, 0.3063, 0.1965, 0.3063, 0.1965, 0.3063, 0.2057, 0.3063, 0.1411, 0.3063, 0.1503, 0.3063, 0.1503, 0.3063, 0.1411, 0.3063, 0.1873, 0.3063, 0.178, 0.3063, 0.178, 0.3063, 0.1873, 0.3063, 0.1595, 0.3063, 0.1688, 0.3063, 0.1688, 0.3063, 0.1595, 0.3063, 0.1688, 0.3063, 0.178, 0.3063, 0.178, 0.3063, 0.1688, 0.3063, 0.178, 0.3063, 0.1873, 0.3063, 0.1873, 0.3063, 0.178, 0.3063, 0.2057, 0.3063, 0.215, 0.3063, 0.215, 0.3063, 0.2057, 0.3063, 0.1873, 0.3063, 0.1965, 0.3063, 0.1965, 0.3063, 0.1873, 0.3063, 0.1965, 0.3063, 0.2057, 0.3063, 0.2057, 0.3063, 0.1965, 0.3063, 0.1318, 0.3063, 0.1411, 0.3063, 0.1411, 0.3063, 0.1318, 0.3063, 0.1411, 0.3063, 0.1503, 0.3063, 0.1503, 0.3063, 0.1411, 0.3063, 0.1503, 0.3063, 0.1595, 0.3063, 0.1595, 0.3063, 0.1503, 0.3063, 0.1503, 0.3063, 0.1595, 0.3063, 0.1595, 0.3063, 0.1503, 0.3063, 0.1411, 0.3063, 0.1318, 0.3063, 0.1318, 0.3063, 0.1411, 0.3063, 0.2057, 0.3063, 0.1965, 0.3063, 0.1965, 0.3063, 0.2057, 0.3063, 0.1688, 0.3063, 0.178, 0.3063, 0.178, 0.3063, 0.1688, 0.3063, 0.1965, 0.3063, 0.1873, 0.3063, 0.1873, 0.3063, 0.1965, 0.3063, 0.1873, 0.3063, 0.178, 0.3063, 0.178, 0.3063, 0.1873, 0.3063, 0.1873, 0.3063, 0.1965, 0.3063, 0.1965, 0.3063, 0.1873, 0.3063, 0.1411, 0.3063, 0.1503, 0.3063, 0.1503, 0.3063, 0.1411, 0.3063, 0.2057, 0.3063, 0.215, 0.3063, 0.215, 0.3063, 0.2057, 0.3063, 0.1388, 0.2246, 0.1405, 0.2907, 0.1312, 0.2907, 0.1296, 0.2246, 0.1481, 0.2246, 0.1497, 0.2907, 0.1405, 0.2907, 0.1388, 0.2246, 0.1573, 0.2246, 0.159, 0.2907, 0.1497, 0.2907, 0.1481, 0.2246, 0.1665, 0.2246, 0.1682, 0.2907, 0.159, 0.2907, 0.1573, 0.2246, 0.1758, 0.2246, 0.1774, 0.2907, 0.1682, 0.2907, 0.1665, 0.2246, 0.185, 0.2246, 0.1867, 0.2907, 0.1774, 0.2907, 0.1758, 0.2246, 0.1942, 0.2246, 0.1959, 0.2907, 0.1867, 0.2907, 0.185, 0.2246, 0.2035, 0.2246, 0.2051, 0.2907, 0.1959, 0.2907, 0.1942, 0.2246, 0.2127, 0.2246, 0.2144, 0.2907, 0.2051, 0.2907, 0.2035, 0.2246])
me_cylinder_001.materials.append(mat_material_002)
me_cylinder_001.update()

# ---- objects
ob_stem = bpy.data.objects.new('stem', me_cylinder)
ob_leaf = bpy.data.objects.new('Leaf', me_cylinder_001)

# ---- transforms, parenting, visibility, modifiers, constraints
ob_stem.location = (2.074e-16, -0.04061, 0.02323)
ob_stem.scale = (0.3981, 0.3981, 0.3981)
_m = ob_stem.modifiers.new('Subdivision', 'SUBSURF')
ob_leaf.location = (6.34e-16, -0.1241, 1.944)
ob_leaf.scale = (0.9578, 0.9578, 0.9578)
_m = ob_leaf.modifiers.new('Subdivision', 'SUBSURF')
_m.levels = 3

# ---- collection membership
col_collection.objects.link(ob_stem)
col_collection.objects.link(ob_leaf)

# ---- scene / render settings (as saved in the file)
scene.frame_start = 1; scene.frame_end = 250; scene.frame_set(1)
scene.render.engine = 'BLENDER_EEVEE_NEXT'
scene.cycles.sampling_pattern = 'TABULATED_SOBOL'
scene.eevee.ray_tracing_options.trace_max_roughness = 0.0
bpy.context.view_layer.update()

# ---- added for rendering (the .blend has no active camera and no usable light): camera, sun
cam_auto = bpy.data.cameras.new('AutoCamera')
cam_auto.lens = 50.0
cam_auto.sensor_width = 36.0
cam_auto.clip_end = 1000.0
ob_auto_camera = bpy.data.objects.new('AutoCamera', cam_auto)
scene.collection.objects.link(ob_auto_camera)
ob_auto_camera.location = (6.30764, -7.70984, 8.00748)
ob_auto_camera.rotation_euler = (1.09748, -7.21219e-08, 0.694738)
scene.camera = ob_auto_camera
light_auto_sun = bpy.data.lights.new('AutoSun', 'SUN')
light_auto_sun.energy = 3.0
light_auto_sun.angle = 0.0523599
ob_auto_sun = bpy.data.objects.new('AutoSun', light_auto_sun)
scene.collection.objects.link(ob_auto_sun)
ob_auto_sun.rotation_euler = (0.872665, 0.174533, 0.523599)
bpy.context.view_layer.update()
